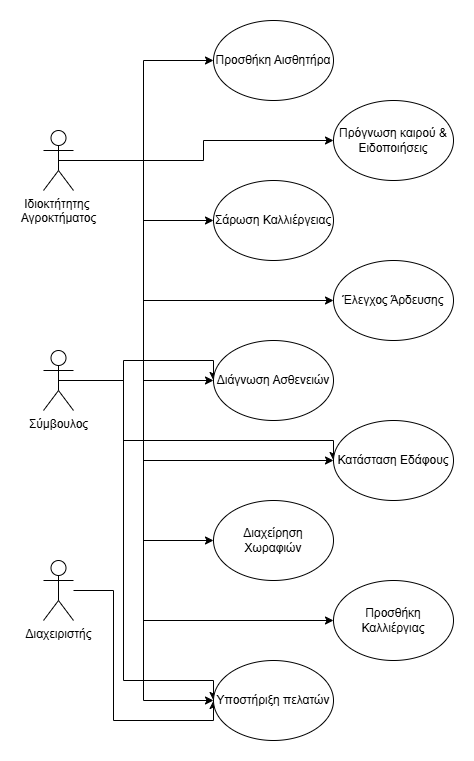

The diagram above was exported from draw.io. Its source (the exported page's mxGraphModel, read from the mxfile embedded in the PNG):
<mxGraphModel dx="1556" dy="914" grid="1" gridSize="10" guides="1" tooltips="1" connect="1" arrows="1" fold="1" page="1" pageScale="1" pageWidth="850" pageHeight="1100" math="0" shadow="0" extFonts="Permanent Marker^https://fonts.googleapis.com/css?family=Permanent+Marker">
  <root>
    <mxCell id="0" />
    <mxCell id="1" parent="0" />
    <mxCell id="HBF8_8KdaeNhszKcHzyH-15" style="edgeStyle=orthogonalEdgeStyle;rounded=0;orthogonalLoop=1;jettySize=auto;html=1;entryX=0;entryY=0.5;entryDx=0;entryDy=0;" parent="1" source="HBF8_8KdaeNhszKcHzyH-1" target="HBF8_8KdaeNhszKcHzyH-12" edge="1">
      <mxGeometry relative="1" as="geometry" />
    </mxCell>
    <mxCell id="HBF8_8KdaeNhszKcHzyH-16" style="edgeStyle=orthogonalEdgeStyle;rounded=0;orthogonalLoop=1;jettySize=auto;html=1;exitX=0.5;exitY=0.5;exitDx=0;exitDy=0;exitPerimeter=0;entryX=0;entryY=0.5;entryDx=0;entryDy=0;" parent="1" source="HBF8_8KdaeNhszKcHzyH-1" target="HBF8_8KdaeNhszKcHzyH-13" edge="1">
      <mxGeometry relative="1" as="geometry" />
    </mxCell>
    <mxCell id="HBF8_8KdaeNhszKcHzyH-18" style="edgeStyle=orthogonalEdgeStyle;rounded=0;orthogonalLoop=1;jettySize=auto;html=1;" parent="1" source="HBF8_8KdaeNhszKcHzyH-1" target="HBF8_8KdaeNhszKcHzyH-6" edge="1">
      <mxGeometry relative="1" as="geometry" />
    </mxCell>
    <mxCell id="HBF8_8KdaeNhszKcHzyH-19" style="edgeStyle=orthogonalEdgeStyle;rounded=0;orthogonalLoop=1;jettySize=auto;html=1;entryX=0;entryY=0.5;entryDx=0;entryDy=0;" parent="1" source="HBF8_8KdaeNhszKcHzyH-1" target="HBF8_8KdaeNhszKcHzyH-8" edge="1">
      <mxGeometry relative="1" as="geometry">
        <Array as="points">
          <mxPoint x="370" y="170" />
          <mxPoint x="370" y="310" />
        </Array>
      </mxGeometry>
    </mxCell>
    <mxCell id="HBF8_8KdaeNhszKcHzyH-20" style="edgeStyle=orthogonalEdgeStyle;rounded=0;orthogonalLoop=1;jettySize=auto;html=1;entryX=0;entryY=0.5;entryDx=0;entryDy=0;" parent="1" source="HBF8_8KdaeNhszKcHzyH-1" target="HBF8_8KdaeNhszKcHzyH-9" edge="1">
      <mxGeometry relative="1" as="geometry" />
    </mxCell>
    <mxCell id="HBF8_8KdaeNhszKcHzyH-21" style="edgeStyle=orthogonalEdgeStyle;rounded=0;orthogonalLoop=1;jettySize=auto;html=1;entryX=0;entryY=0.5;entryDx=0;entryDy=0;" parent="1" source="HBF8_8KdaeNhszKcHzyH-1" target="HBF8_8KdaeNhszKcHzyH-7" edge="1">
      <mxGeometry relative="1" as="geometry">
        <Array as="points">
          <mxPoint x="370" y="170" />
          <mxPoint x="370" y="470" />
        </Array>
      </mxGeometry>
    </mxCell>
    <mxCell id="HBF8_8KdaeNhszKcHzyH-22" style="edgeStyle=orthogonalEdgeStyle;rounded=0;orthogonalLoop=1;jettySize=auto;html=1;entryX=0;entryY=0.5;entryDx=0;entryDy=0;" parent="1" source="HBF8_8KdaeNhszKcHzyH-1" target="HBF8_8KdaeNhszKcHzyH-5" edge="1">
      <mxGeometry relative="1" as="geometry" />
    </mxCell>
    <mxCell id="HBF8_8KdaeNhszKcHzyH-23" style="edgeStyle=orthogonalEdgeStyle;rounded=0;orthogonalLoop=1;jettySize=auto;html=1;entryX=0;entryY=0.5;entryDx=0;entryDy=0;" parent="1" source="HBF8_8KdaeNhszKcHzyH-1" target="HBF8_8KdaeNhszKcHzyH-10" edge="1">
      <mxGeometry relative="1" as="geometry">
        <Array as="points">
          <mxPoint x="370" y="170" />
          <mxPoint x="370" y="630" />
        </Array>
      </mxGeometry>
    </mxCell>
    <mxCell id="HBF8_8KdaeNhszKcHzyH-24" style="edgeStyle=orthogonalEdgeStyle;rounded=0;orthogonalLoop=1;jettySize=auto;html=1;entryX=0;entryY=0.5;entryDx=0;entryDy=0;" parent="1" source="HBF8_8KdaeNhszKcHzyH-1" target="HBF8_8KdaeNhszKcHzyH-11" edge="1">
      <mxGeometry relative="1" as="geometry" />
    </mxCell>
    <mxCell id="HBF8_8KdaeNhszKcHzyH-1" value="Ιδιοκτήτητης&amp;nbsp;&lt;div&gt;Αγροκτήματος&lt;/div&gt;" style="shape=umlActor;verticalLabelPosition=bottom;verticalAlign=top;html=1;outlineConnect=0;" parent="1" vertex="1">
      <mxGeometry x="270" y="140" width="30" height="60" as="geometry" />
    </mxCell>
    <mxCell id="HBF8_8KdaeNhszKcHzyH-29" style="edgeStyle=orthogonalEdgeStyle;rounded=0;orthogonalLoop=1;jettySize=auto;html=1;entryX=0;entryY=0.5;entryDx=0;entryDy=0;" parent="1" source="HBF8_8KdaeNhszKcHzyH-2" target="HBF8_8KdaeNhszKcHzyH-11" edge="1">
      <mxGeometry relative="1" as="geometry">
        <Array as="points">
          <mxPoint x="340" y="600" />
          <mxPoint x="340" y="730" />
          <mxPoint x="440" y="730" />
        </Array>
      </mxGeometry>
    </mxCell>
    <mxCell id="HBF8_8KdaeNhszKcHzyH-2" value="Διαχειριστής" style="shape=umlActor;verticalLabelPosition=bottom;verticalAlign=top;html=1;outlineConnect=0;" parent="1" vertex="1">
      <mxGeometry x="270" y="570" width="30" height="60" as="geometry" />
    </mxCell>
    <mxCell id="HBF8_8KdaeNhszKcHzyH-25" style="edgeStyle=orthogonalEdgeStyle;rounded=0;orthogonalLoop=1;jettySize=auto;html=1;entryX=0;entryY=0.5;entryDx=0;entryDy=0;exitX=0.5;exitY=0.5;exitDx=0;exitDy=0;exitPerimeter=0;" parent="1" source="HBF8_8KdaeNhszKcHzyH-3" target="HBF8_8KdaeNhszKcHzyH-9" edge="1">
      <mxGeometry relative="1" as="geometry">
        <Array as="points">
          <mxPoint x="350" y="390" />
          <mxPoint x="350" y="370" />
          <mxPoint x="440" y="370" />
        </Array>
      </mxGeometry>
    </mxCell>
    <mxCell id="HBF8_8KdaeNhszKcHzyH-26" style="edgeStyle=orthogonalEdgeStyle;rounded=0;orthogonalLoop=1;jettySize=auto;html=1;entryX=0;entryY=0.5;entryDx=0;entryDy=0;" parent="1" source="HBF8_8KdaeNhszKcHzyH-3" target="HBF8_8KdaeNhszKcHzyH-7" edge="1">
      <mxGeometry relative="1" as="geometry">
        <Array as="points">
          <mxPoint x="350" y="390" />
          <mxPoint x="350" y="450" />
          <mxPoint x="560" y="450" />
        </Array>
      </mxGeometry>
    </mxCell>
    <mxCell id="HBF8_8KdaeNhszKcHzyH-30" style="edgeStyle=orthogonalEdgeStyle;rounded=0;orthogonalLoop=1;jettySize=auto;html=1;entryX=0;entryY=0.5;entryDx=0;entryDy=0;" parent="1" source="HBF8_8KdaeNhszKcHzyH-3" target="HBF8_8KdaeNhszKcHzyH-11" edge="1">
      <mxGeometry relative="1" as="geometry">
        <Array as="points">
          <mxPoint x="350" y="390" />
          <mxPoint x="350" y="690" />
          <mxPoint x="440" y="690" />
        </Array>
      </mxGeometry>
    </mxCell>
    <mxCell id="HBF8_8KdaeNhszKcHzyH-3" value="Σύμβουλος" style="shape=umlActor;verticalLabelPosition=bottom;verticalAlign=top;html=1;outlineConnect=0;" parent="1" vertex="1">
      <mxGeometry x="270" y="360" width="30" height="60" as="geometry" />
    </mxCell>
    <mxCell id="HBF8_8KdaeNhszKcHzyH-5" value="Διαχείρηση Χωραφιών" style="ellipse;whiteSpace=wrap;html=1;" parent="1" vertex="1">
      <mxGeometry x="440" y="510" width="120" height="80" as="geometry" />
    </mxCell>
    <mxCell id="HBF8_8KdaeNhszKcHzyH-6" value="Σάρωση Καλλιέργειας" style="ellipse;whiteSpace=wrap;html=1;" parent="1" vertex="1">
      <mxGeometry x="440" y="190" width="120" height="80" as="geometry" />
    </mxCell>
    <mxCell id="HBF8_8KdaeNhszKcHzyH-7" value="Κατάσταση Εδάφους" style="ellipse;whiteSpace=wrap;html=1;" parent="1" vertex="1">
      <mxGeometry x="560" y="430" width="120" height="80" as="geometry" />
    </mxCell>
    <mxCell id="HBF8_8KdaeNhszKcHzyH-8" value="Έλεγχος Άρδευσης" style="ellipse;whiteSpace=wrap;html=1;" parent="1" vertex="1">
      <mxGeometry x="560" y="270" width="120" height="80" as="geometry" />
    </mxCell>
    <mxCell id="HBF8_8KdaeNhszKcHzyH-9" value="Διάγνωση Ασθενειών" style="ellipse;whiteSpace=wrap;html=1;" parent="1" vertex="1">
      <mxGeometry x="440" y="350" width="120" height="80" as="geometry" />
    </mxCell>
    <mxCell id="HBF8_8KdaeNhszKcHzyH-10" value="Προσθήκη Καλλιέργιας" style="ellipse;whiteSpace=wrap;html=1;" parent="1" vertex="1">
      <mxGeometry x="560" y="590" width="120" height="80" as="geometry" />
    </mxCell>
    <mxCell id="HBF8_8KdaeNhszKcHzyH-11" value="Υποστήριξη πελατών" style="ellipse;whiteSpace=wrap;html=1;" parent="1" vertex="1">
      <mxGeometry x="440" y="670" width="120" height="80" as="geometry" />
    </mxCell>
    <mxCell id="HBF8_8KdaeNhszKcHzyH-12" value="Προσθήκη Αισθητήρα" style="ellipse;whiteSpace=wrap;html=1;" parent="1" vertex="1">
      <mxGeometry x="440" y="30" width="120" height="80" as="geometry" />
    </mxCell>
    <mxCell id="HBF8_8KdaeNhszKcHzyH-13" value="Πρόγνωση καιρού &amp;amp; Ειδοποιήσεις" style="ellipse;whiteSpace=wrap;html=1;" parent="1" vertex="1">
      <mxGeometry x="560" y="110" width="120" height="80" as="geometry" />
    </mxCell>
  </root>
</mxGraphModel>